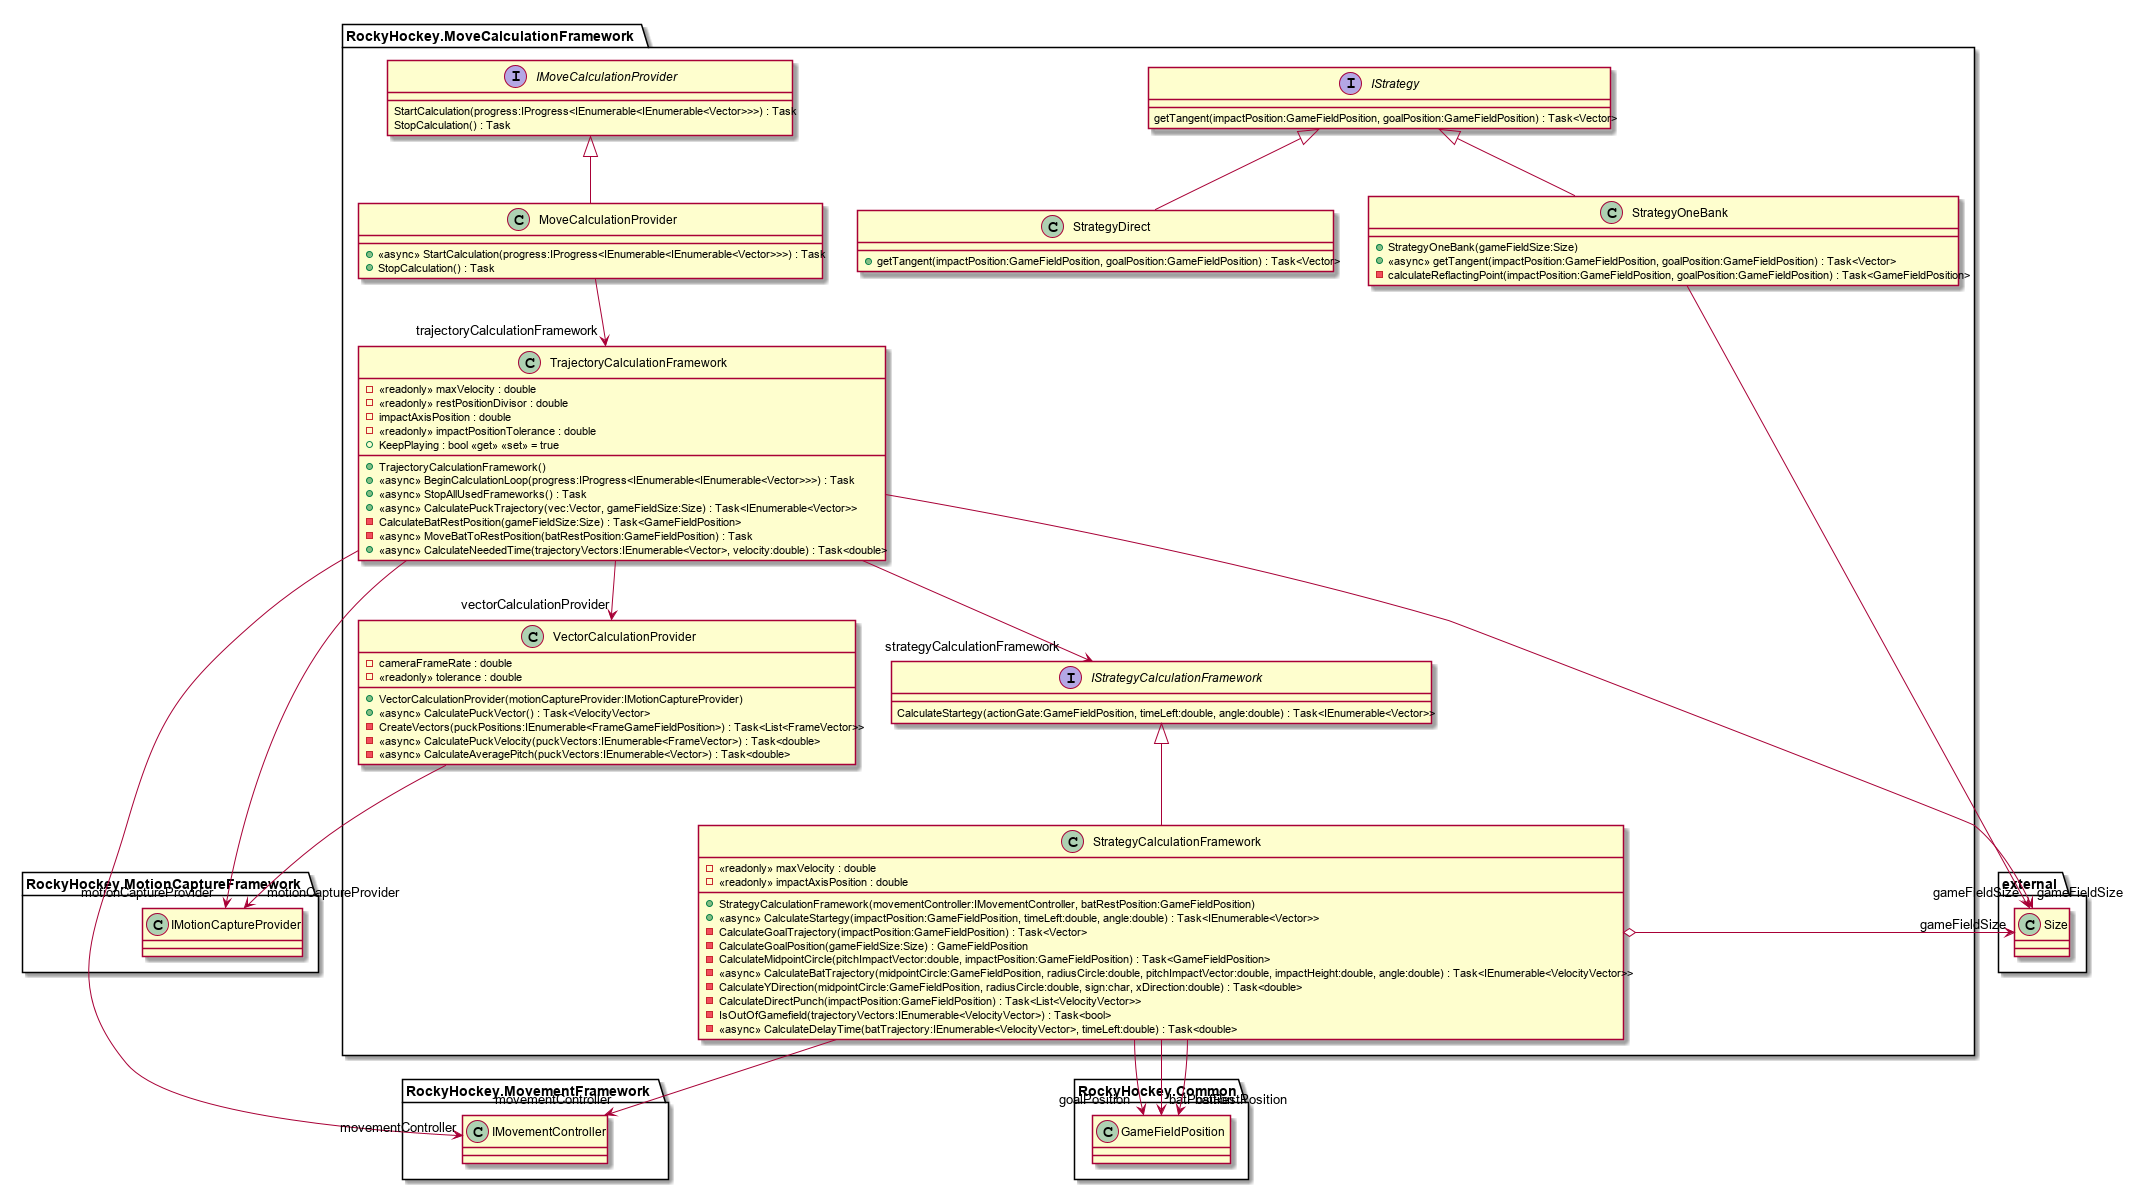

The diagram above was rendered by PlantUML. Its source (embedded in the PNG):
@startuml
namespace RockyHockey.MoveCalculationFramework {
	interface IMoveCalculationProvider {
	    StartCalculation(progress:IProgress<IEnumerable<IEnumerable<Vector>>>) : Task
	    StopCalculation() : Task
	}
}
namespace RockyHockey.MoveCalculationFramework {
	interface IStrategy {
	    getTangent(impactPosition:GameFieldPosition, goalPosition:GameFieldPosition) : Task<Vector>
	}
}
namespace RockyHockey.MoveCalculationFramework {
	interface IStrategyCalculationFramework {
	    CalculateStartegy(actionGate:GameFieldPosition, timeLeft:double, angle:double) : Task<IEnumerable<Vector>>
	}
}
namespace RockyHockey.MoveCalculationFramework {
	class MoveCalculationProvider {
	    + <<async>> StartCalculation(progress:IProgress<IEnumerable<IEnumerable<Vector>>>) : Task
	    + StopCalculation() : Task
	}
	RockyHockey.MoveCalculationFramework.IMoveCalculationProvider <|-- MoveCalculationProvider
	MoveCalculationProvider --> "trajectoryCalculationFramework" RockyHockey.MoveCalculationFramework.TrajectoryCalculationFramework
}
namespace RockyHockey.MoveCalculationFramework {
	class StrategyCalculationFramework {
	    - <<readonly>> maxVelocity : double
	    - <<readonly>> impactAxisPosition : double
	    + StrategyCalculationFramework(movementController:IMovementController, batRestPosition:GameFieldPosition)
	    + <<async>> CalculateStartegy(impactPosition:GameFieldPosition, timeLeft:double, angle:double) : Task<IEnumerable<Vector>>
	    - CalculateGoalTrajectory(impactPosition:GameFieldPosition) : Task<Vector>
	    - CalculateGoalPosition(gameFieldSize:Size) : GameFieldPosition
	    - CalculateMidpointCircle(pitchImpactVector:double, impactPosition:GameFieldPosition) : Task<GameFieldPosition>
	    - <<async>> CalculateBatTrajectory(midpointCircle:GameFieldPosition, radiusCircle:double, pitchImpactVector:double, impactHeight:double, angle:double) : Task<IEnumerable<VelocityVector>>
	    - CalculateYDirection(midpointCircle:GameFieldPosition, radiusCircle:double, sign:char, xDirection:double) : Task<double>
	    - CalculateDirectPunch(impactPosition:GameFieldPosition) : Task<List<VelocityVector>>
	    - IsOutOfGamefield(trajectoryVectors:IEnumerable<VelocityVector>) : Task<bool>
	    - <<async>> CalculateDelayTime(batTrajectory:IEnumerable<VelocityVector>, timeLeft:double) : Task<double>
	}
	RockyHockey.MoveCalculationFramework.IStrategyCalculationFramework <|-- StrategyCalculationFramework
	StrategyCalculationFramework --> "goalPosition" RockyHockey.Common.GameFieldPosition
	StrategyCalculationFramework --> "batPosition" RockyHockey.Common.GameFieldPosition
	StrategyCalculationFramework --> "movementController" RockyHockey.MovementFramework.IMovementController
	StrategyCalculationFramework o-> "gameFieldSize" external.Size
	StrategyCalculationFramework --> "batRestPosition" RockyHockey.Common.GameFieldPosition
}
namespace RockyHockey.MoveCalculationFramework {
	class StrategyDirect {
	    + getTangent(impactPosition:GameFieldPosition, goalPosition:GameFieldPosition) : Task<Vector>
	}
	RockyHockey.MoveCalculationFramework.IStrategy <|-- StrategyDirect
}
namespace RockyHockey.MoveCalculationFramework {
	class StrategyOneBank {
	    + StrategyOneBank(gameFieldSize:Size)
	    + <<async>> getTangent(impactPosition:GameFieldPosition, goalPosition:GameFieldPosition) : Task<Vector>
	    - calculateReflactingPoint(impactPosition:GameFieldPosition, goalPosition:GameFieldPosition) : Task<GameFieldPosition>
	}
	RockyHockey.MoveCalculationFramework.IStrategy <|-- StrategyOneBank
	StrategyOneBank --> "gameFieldSize" external.Size
}
namespace RockyHockey.MoveCalculationFramework {
	class TrajectoryCalculationFramework {
	    + TrajectoryCalculationFramework()
	    - <<readonly>> maxVelocity : double
	    - <<readonly>> restPositionDivisor : double
	    - impactAxisPosition : double
	    - <<readonly>> impactPositionTolerance : double
	    + KeepPlaying : bool <<get>> <<set>> = true
	    + <<async>> BeginCalculationLoop(progress:IProgress<IEnumerable<IEnumerable<Vector>>>) : Task
	    + <<async>> StopAllUsedFrameworks() : Task
	    + <<async>> CalculatePuckTrajectory(vec:Vector, gameFieldSize:Size) : Task<IEnumerable<Vector>>
	    - CalculateBatRestPosition(gameFieldSize:Size) : Task<GameFieldPosition>
	    - <<async>> MoveBatToRestPosition(batRestPosition:GameFieldPosition) : Task
	    + <<async>> CalculateNeededTime(trajectoryVectors:IEnumerable<Vector>, velocity:double) : Task<double>
	}
	TrajectoryCalculationFramework --> "gameFieldSize" external.Size
	TrajectoryCalculationFramework --> "motionCaptureProvider" RockyHockey.MotionCaptureFramework.IMotionCaptureProvider
	TrajectoryCalculationFramework --> "movementController" RockyHockey.MovementFramework.IMovementController
	TrajectoryCalculationFramework --> "strategyCalculationFramework" RockyHockey.MoveCalculationFramework.IStrategyCalculationFramework
	TrajectoryCalculationFramework --> "vectorCalculationProvider" RockyHockey.MoveCalculationFramework.VectorCalculationProvider
}
namespace RockyHockey.MoveCalculationFramework {
	class VectorCalculationProvider {
	    + VectorCalculationProvider(motionCaptureProvider:IMotionCaptureProvider)
	    - cameraFrameRate : double
	    - <<readonly>> tolerance : double
	    + <<async>> CalculatePuckVector() : Task<VelocityVector>
	    - CreateVectors(puckPositions:IEnumerable<FrameGameFieldPosition>) : Task<List<FrameVector>>
	    - <<async>> CalculatePuckVelocity(puckVectors:IEnumerable<FrameVector>) : Task<double>
	    - <<async>> CalculateAveragePitch(puckVectors:IEnumerable<Vector>) : Task<double>
	}
	VectorCalculationProvider --> "motionCaptureProvider" RockyHockey.MotionCaptureFramework.IMotionCaptureProvider
}
@enduml